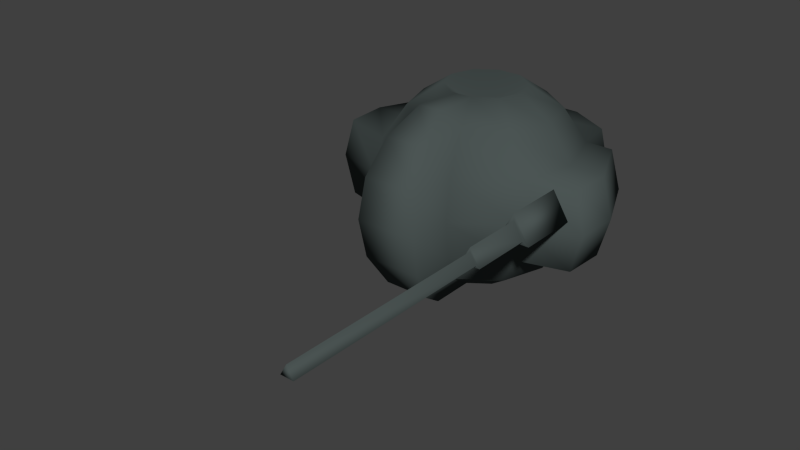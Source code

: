 # Source: MiniBot.blend  (saved by Blender 2.74.0; exported with 4.5.12 LTS)
import bpy
from mathutils import Matrix  # noqa: F401  (used for matrix-valued properties, if any)

bpy.ops.wm.read_factory_settings(use_empty=True)
scene = bpy.context.scene
scene.name = 'Scene'

# ---- collections
col_collection_1 = bpy.data.collections.new('Collection 1'); scene.collection.children.link(col_collection_1)

# ---- materials (node trees are filled in below, after node groups)
mat_black = bpy.data.materials.new('Black')
mat_black.alpha_threshold = 0.0
mat_black.use_transparent_shadow = False
mat_black.diffuse_color = (0.072, 0.09084, 0.08847, 1.0)
mat_black.roughness = 0.5
mat_black.line_color = (0.0, 0.0, 0.0, 1.0)

# ---- material node trees

# ---- world
world_world = bpy.data.worlds.new('World'); scene.world = world_world
world_world.color = (0.05088, 0.05088, 0.05088)
world_world.use_sun_shadow = False
world_world.sun_shadow_jitter_overblur = 0.0
world_world.cycles.sampling_method = 'MANUAL'
world_world.cycles.sample_map_resolution = 256

# ---- meshes
me_cube = bpy.data.meshes.new('Cube')
me_cube.from_pydata([(-0.85, 0.2415, 0.6821), (-1.067, 0.2415, 0.3577), (-1.067, 0.2415, -0.4077), (-0.85, 0.2415, -0.7321), (-0.5256, 0.2415, -0.9489), (-0.4525, 0.4664, 0.8989), (-0.715, 0.6571, 0.6821), (-0.8904, 0.7845, 0.3577), (-0.9519, 0.8292, -0.02502), (-0.8904, 0.7845, -0.4077), (-0.715, 0.6571, -0.7321), (-0.4525, 0.4664, -0.9489), (-0.2612, 0.6054, 0.8989), (-0.3614, 0.914, 0.6821), (-0.4284, 1.12, 0.3577), (0.07558, -0.8636, 0.6821), (-0.4284, 1.12, -0.4077), (-0.3614, 0.914, -0.7321), (-0.2612, 0.6054, -0.9489), (-0.1429, 0.2415, 0.6145), (-0.02468, 0.6054, 0.8989), (0.07558, 0.914, 0.6821), (0.1426, 1.12, 0.3577), (-0.02468, -0.555, 0.8989), (0.1426, 1.12, -0.4077), (0.07558, 0.914, -0.7321), (-0.02468, 0.6054, -0.9489), (0.1667, 0.4664, 0.8989), (0.4291, 0.6571, 0.6821), (0.6045, 0.7845, 0.3577), (0.6661, 0.8292, -0.02502), (0.6045, 0.7845, -0.4077), (0.4291, 0.6571, -0.7321), (0.1667, 0.4664, -0.9489), (0.2398, 0.2415, 0.8989), (0.5642, 0.2415, 0.6821), (0.7809, 0.2415, 0.3577), (0.7809, 0.2415, -0.4077), (0.5642, 0.2415, -0.7321), (0.2398, 0.2415, -0.9489), (0.1667, 0.01653, 0.8989), (0.4291, -0.1742, 0.6821), (0.6045, -0.3016, 0.3577), (0.6661, -0.3463, -0.02502), (0.6045, -0.3016, -0.4077), (0.4291, -0.1742, -0.7321), (0.1667, 0.01653, -0.9489), (-0.02468, -0.1225, 0.8989), (0.07558, -0.431, 0.6821), (0.1426, -0.6372, 0.3577), (0.1661, -0.7096, -0.02502), (0.1426, -0.6372, -0.4077), (0.07558, -0.431, -0.7321), (-0.02468, -0.1225, -0.9489), (-0.2612, -0.1225, 0.8989), (-0.3614, -0.431, 0.6821), (-0.4284, -0.6372, 0.3577), (-0.4519, -0.7096, -0.02502), (-0.4284, -0.6372, -0.4077), (-0.3614, -0.431, -0.7321), (-0.2612, -0.1225, -0.9489), (-0.1429, 0.2415, -0.6785), (-0.4525, 0.01653, 0.8989), (-0.715, -0.1742, 0.6821), (-0.8904, -0.3016, 0.3577), (-0.9519, -0.3463, -0.02502), (-0.8904, -0.3016, -0.4077), (-0.715, -0.1742, -0.7321), (-0.4525, 0.01653, -0.9489), (-0.5256, 0.2415, 0.8989), (-1.157, 0.7845, 0.3577), (-1.241, 0.8292, -0.02502), (-1.157, 0.7845, -0.4077), (-1.397, 0.2415, -0.4077), (-1.397, 0.2415, 0.3577), (0.8714, 0.7845, 0.3577), (0.9549, 0.8292, -0.02502), (0.8714, 0.7845, -0.4077), (1.111, 0.2415, 0.3577), (1.214, 0.2415, -0.02502), (1.111, 0.2415, -0.4077), (1.09, -0.1636, 0.3577), (1.192, -0.1776, -0.02502), (1.09, -0.1636, -0.4077), (-1.376, -0.1636, 0.3577), (-1.478, -0.1776, -0.02502), (-1.376, -0.1636, -0.4077), (-1.5, 0.2415, -0.02502), (-0.7597, 1.293, 0.2908), (-0.8106, 1.337, -0.02502), (-0.7597, 1.293, -0.3408), (-0.4284, 1.373, 0.3577), (-0.4519, 1.445, -0.02502), (-0.4284, 1.373, -0.4077), (0.1426, 1.373, 0.3577), (0.1661, 1.445, -0.02502), (0.1426, 1.373, -0.4077), (0.4739, 1.293, 0.2908), (0.5247, 1.337, -0.02502), (0.4739, 1.293, -0.3408), (0.1426, -1.07, 0.3577), (0.1661, -1.142, -0.02502), (0.1426, -1.07, -0.4077), (0.07558, -0.8636, -0.7321), (-0.02468, -0.555, -0.9489), (-0.2612, -0.555, 0.8989), (-0.3614, -0.8636, 0.6821), (-0.4284, -1.07, 0.3577), (-0.4519, -1.142, -0.02502), (-0.4284, -1.07, -0.4077), (-0.3614, -0.8636, -0.7321), (-0.2612, -0.555, -0.9489), (-0.1429, -0.1911, -1.025), (-0.1429, -0.1911, 0.9252), (0.9052, -0.1952, 0.3365), (0.9052, -0.7905, 0.3365), (1.056, -0.1952, 0.07534), (1.056, -0.7905, 0.07534), (0.7544, -0.1952, 0.07534), (0.7544, -0.7905, 0.07534), (0.9984, -0.7905, 0.1086), (0.9052, -0.7905, 0.2699), (0.8121, -0.7905, 0.1086), (0.9984, -1.375, 0.1086), (0.9052, -1.375, 0.2699), (0.8121, -1.375, 0.1086), (0.9655, -1.375, 0.1276), (0.9052, -1.375, 0.232), (0.8449, -1.375, 0.1276), (0.9655, -3.353, 0.1276), (0.9052, -3.353, 0.232), (0.8449, -3.353, 0.1276), (-0.7623, 0.2415, 0.5988), (-1.019, 0.2415, 0.2463), (-1.019, 0.2415, -0.2964), (-0.7623, 0.2415, -0.6489), (-0.5136, 0.2415, -0.8285), (-0.4438, 0.46, 0.7783), (-0.644, 0.6055, 0.5988), (-0.8249, 0.7201, 0.2789), (-0.8812, 0.7311, -0.02502), (-0.8249, 0.7201, -0.329), (-0.644, 0.6055, -0.6489), (-0.4428, 0.4593, -0.8285), (-0.2578, 0.5951, 0.7783), (-0.3343, 0.8305, 0.5988), (-0.4076, 1.071, 0.2491), (0.002119, -0.8026, 0.6077), (-0.4076, 1.071, -0.2992), (-0.3343, 0.8305, -0.6489), (-0.2575, 0.594, -0.8285), (-0.1429, 0.2456, 0.4936), (-0.02802, 0.5951, 0.7783), (0.04845, 0.8305, 0.5988), (0.1218, 1.071, 0.2491), (-0.0817, -0.5289, 0.7954), (0.1218, 1.071, -0.2992), (0.04845, 0.8305, -0.6489), (-0.02838, 0.594, -0.8285), (0.1579, 0.46, 0.7783), (0.3581, 0.6055, 0.5988), (0.539, 0.7201, 0.2789), (0.5954, 0.7311, -0.02502), (0.539, 0.7201, -0.329), (0.3581, 0.6055, -0.6489), (0.157, 0.4593, -0.8285), (0.2289, 0.2415, 0.7783), (0.4764, 0.2415, 0.5988), (0.7335, 0.2415, 0.2463), (0.7335, 0.2415, -0.2964), (0.4764, 0.2415, -0.6489), (0.2277, 0.2415, -0.8285), (0.1579, 0.02288, 0.7783), (0.3581, -0.1226, 0.5988), (0.5395, -0.2198, 0.2967), (0.6133, -0.2374, -0.02502), (0.5395, -0.2198, -0.3467), (0.3581, -0.1226, -0.6489), (0.157, 0.02358, -0.8285), (-0.04262, -0.1371, 0.7801), (-0.01814, -0.394, 0.6151), (0.036, -0.5902, 0.3249), (0.05604, -0.6593, -0.02502), (0.036, -0.5902, -0.3749), (-0.01814, -0.394, -0.6652), (-0.0622, -0.1372, -0.8348), (-0.2432, -0.1371, 0.7801), (-0.2677, -0.394, 0.6151), (-0.3219, -0.5902, 0.3249), (-0.3419, -0.6593, -0.02502), (-0.3219, -0.5902, -0.3749), (-0.2677, -0.394, -0.6652), (-0.2237, -0.1372, -0.8348), (-0.1429, 0.2451, -0.5575), (-0.4438, 0.02288, 0.7783), (-0.644, -0.1226, 0.5988), (-0.8253, -0.2198, 0.2967), (-0.8992, -0.2374, -0.02502), (-0.8253, -0.2198, -0.3467), (-0.644, -0.1226, -0.6489), (-0.4428, 0.02358, -0.8285), (-0.5148, 0.2415, 0.7783), (-1.112, 0.708, 0.2754), (-1.171, 0.7304, -0.02502), (-1.112, 0.708, -0.3255), (-1.318, 0.2264, -0.3169), (-1.318, 0.2264, 0.2668), (0.8263, 0.708, 0.2754), (0.8852, 0.7304, -0.02502), (0.8263, 0.708, -0.3255), (1.032, 0.2264, 0.2668), (1.095, 0.2204, -0.02502), (1.032, 0.2264, -0.3169), (1.024, -0.1055, 0.275), (1.094, -0.1072, -0.02502), (1.024, -0.1055, -0.3251), (-1.31, -0.1055, 0.275), (-1.38, -0.1072, -0.02502), (-1.31, -0.1055, -0.3251), (-1.381, 0.2204, -0.02502), (-0.6914, 1.225, 0.2176), (-0.7243, 1.253, -0.02502), (-0.6914, 1.225, -0.2676), (-0.4137, 1.293, 0.2676), (-0.4345, 1.325, -0.02502), (-0.4137, 1.293, -0.3176), (0.1278, 1.293, 0.2676), (0.1487, 1.325, -0.02502), (0.1278, 1.293, -0.3176), (0.4055, 1.225, 0.2176), (0.4384, 1.253, -0.02502), (0.4055, 1.225, -0.2676), (0.06231, -0.9885, 0.3178), (0.08364, -1.054, -0.02502), (0.06231, -0.9885, -0.3678), (0.002119, -0.8026, -0.6578), (-0.08375, -0.5257, -0.8475), (-0.2042, -0.5289, 0.7954), (-0.288, -0.8026, 0.6077), (-0.3482, -0.9885, 0.3178), (-0.3695, -1.054, -0.02502), (-0.3482, -0.9885, -0.3678), (-0.288, -0.8026, -0.6578), (-0.2021, -0.5257, -0.8475), (-0.1429, -0.2278, -0.9097), (-0.1429, -0.2265, 0.8095), (0.9052, -0.2623, 0.2359), (0.9052, -0.7234, 0.2359), (0.9689, -0.2623, 0.1257), (0.9689, -0.7234, 0.1257), (0.8416, -0.2623, 0.1257), (0.8416, -0.7234, 0.1257), (0.9683, -0.6746, 0.126), (0.9052, -0.6746, 0.2352), (0.8422, -0.6746, 0.126), (0.9112, -1.307, 0.159), (0.9052, -1.307, 0.1693), (0.8993, -1.307, 0.159), (0.9354, -1.259, 0.145), (0.9052, -1.259, 0.1973), (0.875, -1.259, 0.145), (0.8784, -3.286, 0.1779), (0.9052, -3.286, 0.1314), (0.9321, -3.286, 0.1779)], [], [(4, 3, 10, 11), (3, 2, 9, 10), (1, 0, 6, 7), (11, 10, 17, 18), (10, 9, 16, 17), (24, 16, 93, 96), (14, 22, 94, 91), (7, 6, 13, 14), (6, 5, 12, 13), (18, 17, 25, 26), (17, 16, 24, 25), (29, 30, 98, 97), (30, 31, 99, 98), (14, 13, 21, 22), (13, 12, 20, 21), (26, 25, 32, 33), (25, 24, 31, 32), (31, 24, 96, 99), (22, 29, 97, 94), (22, 21, 28, 29), (21, 20, 27, 28), (33, 32, 38, 39), (32, 31, 37, 38), (7, 8, 71, 70), (37, 31, 77, 80), (29, 28, 35, 36), (28, 27, 34, 35), (39, 38, 45, 46), (38, 37, 44, 45), (44, 37, 80, 83), (29, 36, 78, 75), (36, 35, 41, 42), (35, 34, 40, 41), (46, 45, 52, 53), (45, 44, 51, 52), (44, 43, 50, 51), (43, 42, 49, 50), (42, 41, 48, 49), (41, 40, 47, 48), (48, 47, 23, 15), (54, 55, 106, 105), (50, 49, 100, 101), (56, 57, 108, 107), (52, 51, 102, 103), (61, 53, 104, 112), (60, 59, 67, 68), (59, 58, 66, 67), (58, 57, 65, 66), (57, 56, 64, 65), (56, 55, 63, 64), (55, 54, 62, 63), (61, 4, 11), (66, 65, 85, 86), (36, 42, 81, 78), (0, 69, 5, 6), (69, 19, 5), (61, 11, 18), (5, 19, 12), (61, 18, 26), (12, 19, 20), (61, 26, 33), (20, 19, 27), (61, 33, 39), (27, 19, 34), (61, 39, 46), (34, 19, 40), (61, 46, 53), (40, 19, 47), (58, 59, 110, 109), (60, 61, 112, 111), (61, 60, 68), (54, 19, 62), (61, 68, 4), (68, 67, 3, 4), (67, 66, 2, 3), (31, 30, 76, 77), (9, 2, 73, 72), (64, 63, 0, 1), (63, 62, 69, 0), (62, 19, 69), (77, 76, 79, 80), (76, 75, 78, 79), (80, 79, 82, 83), (79, 78, 81, 82), (73, 87, 71, 72), (87, 74, 70, 71), (86, 85, 87, 73), (85, 84, 74, 87), (64, 1, 74, 84), (42, 43, 82, 81), (1, 7, 70, 74), (30, 29, 75, 76), (65, 64, 84, 85), (8, 9, 72, 71), (43, 44, 83, 82), (2, 66, 86, 73), (90, 89, 92, 93), (89, 88, 91, 92), (93, 92, 95, 96), (92, 91, 94, 95), (96, 95, 98, 99), (95, 94, 97, 98), (7, 14, 91, 88), (16, 9, 90, 93), (9, 8, 89, 90), (8, 7, 88, 89), (104, 103, 110, 111), (103, 102, 109, 110), (102, 101, 108, 109), (101, 100, 107, 108), (100, 15, 106, 107), (15, 23, 105, 106), (112, 104, 111), (23, 113, 105), (59, 60, 111, 110), (19, 54, 105, 113), (53, 52, 103, 104), (57, 58, 109, 108), (47, 19, 113, 23), (51, 50, 101, 102), (55, 56, 107, 106), (49, 48, 15, 100), (114, 115, 117, 116), (118, 119, 115, 114), (116, 117, 119, 118), (121, 122, 125, 124), (114, 116, 118), (121, 120, 117, 115), (120, 122, 119, 117), (122, 121, 115, 119), (127, 128, 131, 130), (122, 120, 123, 125), (120, 121, 124, 123), (127, 126, 123, 124), (126, 128, 125, 123), (128, 127, 124, 125), (129, 130, 131), (128, 126, 129, 131), (126, 127, 130, 129), (143, 142, 135, 136), (142, 141, 134, 135), (139, 138, 132, 133), (150, 149, 142, 143), (149, 148, 141, 142), (228, 225, 148, 156), (223, 226, 154, 146), (146, 145, 138, 139), (145, 144, 137, 138), (158, 157, 149, 150), (157, 156, 148, 149), (229, 230, 162, 161), (230, 231, 163, 162), (154, 153, 145, 146), (153, 152, 144, 145), (165, 164, 157, 158), (164, 163, 156, 157), (231, 228, 156, 163), (226, 229, 161, 154), (161, 160, 153, 154), (160, 159, 152, 153), (171, 170, 164, 165), (170, 169, 163, 164), (202, 203, 140, 139), (212, 209, 163, 169), (168, 167, 160, 161), (167, 166, 159, 160), (178, 177, 170, 171), (177, 176, 169, 170), (215, 212, 169, 176), (207, 210, 168, 161), (174, 173, 167, 168), (173, 172, 166, 167), (185, 184, 177, 178), (184, 183, 176, 177), (183, 182, 175, 176), (182, 181, 174, 175), (181, 180, 173, 174), (180, 179, 172, 173), (147, 155, 179, 180), (237, 238, 187, 186), (233, 232, 181, 182), (239, 240, 189, 188), (235, 234, 183, 184), (244, 236, 185, 193), (200, 199, 191, 192), (199, 198, 190, 191), (198, 197, 189, 190), (197, 196, 188, 189), (196, 195, 187, 188), (195, 194, 186, 187), (143, 136, 193), (218, 217, 197, 198), (210, 213, 174, 168), (138, 137, 201, 132), (137, 151, 201), (150, 143, 193), (144, 151, 137), (158, 150, 193), (152, 151, 144), (165, 158, 193), (159, 151, 152), (171, 165, 193), (166, 151, 159), (178, 171, 193), (172, 151, 166), (185, 178, 193), (179, 151, 172), (241, 242, 191, 190), (243, 244, 193, 192), (200, 192, 193), (194, 151, 186), (136, 200, 193), (136, 135, 199, 200), (135, 134, 198, 199), (209, 208, 162, 163), (204, 205, 134, 141), (133, 132, 195, 196), (132, 201, 194, 195), (201, 151, 194), (212, 211, 208, 209), (211, 210, 207, 208), (215, 214, 211, 212), (214, 213, 210, 211), (204, 203, 219, 205), (203, 202, 206, 219), (205, 219, 217, 218), (219, 206, 216, 217), (216, 206, 133, 196), (213, 214, 175, 174), (206, 202, 139, 133), (208, 207, 161, 162), (217, 216, 196, 197), (203, 204, 141, 140), (214, 215, 176, 175), (205, 218, 198, 134), (225, 224, 221, 222), (224, 223, 220, 221), (228, 227, 224, 225), (227, 226, 223, 224), (231, 230, 227, 228), (230, 229, 226, 227), (220, 223, 146, 139), (225, 222, 141, 148), (222, 221, 140, 141), (221, 220, 139, 140), (243, 242, 235, 236), (242, 241, 234, 235), (241, 240, 233, 234), (240, 239, 232, 233), (239, 238, 147, 232), (238, 237, 155, 147), (243, 236, 244), (237, 245, 155), (242, 243, 192, 191), (245, 237, 186, 151), (236, 235, 184, 185), (240, 241, 190, 189), (155, 245, 151, 179), (234, 233, 182, 183), (238, 239, 188, 187), (232, 147, 180, 181), (248, 249, 247, 246), (246, 247, 251, 250), (250, 251, 249, 248), (256, 257, 254, 253), (250, 248, 246), (247, 249, 252, 253), (249, 251, 254, 252), (251, 247, 253, 254), (262, 263, 260, 259), (257, 255, 252, 254), (255, 256, 253, 252), (256, 255, 258, 259), (255, 257, 260, 258), (257, 256, 259, 260), (263, 262, 261), (263, 261, 258, 260), (261, 262, 259, 258)])
me_cube.polygons.foreach_set('use_smooth', [True] * 278)
_uv = me_cube.uv_layers.new(name='UVMap')
_uv.uv.foreach_set('vector', [0.6062, 0.3037, 0.6394, 0.2963, 0.6402, 0.3309, 0.6066, 0.3224, 0.6394, 0.2963, 0.6718, 0.2861, 0.6728, 0.3313, 0.6402, 0.3309, 0.8349, 0.1137, 0.8631, 0.1298, 0.8467, 0.1617, 0.8135, 0.1554, 0.6619, 0.08895, 0.6953, 0.08167, 0.6953, 0.1176, 0.6619, 0.1084, 0.6953, 0.08167, 0.7256, 0.08147, 0.7256, 0.1284, 0.6953, 0.1176, 0.3039, 0.9647, 0.1936, 0.9647, 0.2089, 0.919, 0.291, 0.9219, 0.2, 0.7678, 0.3103, 0.7678, 0.295, 0.8135, 0.2129, 0.8106, 0.8135, 0.1554, 0.8467, 0.1617, 0.8467, 0.1999, 0.8135, 0.2052, 0.8467, 0.1617, 0.8798, 0.1701, 0.8798, 0.1908, 0.8467, 0.1999, 0.6619, 0.1084, 0.6953, 0.1176, 0.6756, 0.1505, 0.6512, 0.1262, 0.6953, 0.1176, 0.7256, 0.1284, 0.6999, 0.1714, 0.6756, 0.1505, 0.4224, 0.7926, 0.4288, 0.8733, 0.3419, 0.8694, 0.3412, 0.827, 0.4288, 0.8733, 0.414, 0.9522, 0.3376, 0.9113, 0.3419, 0.8694, 0.8135, 0.2052, 0.8467, 0.1999, 0.8631, 0.2298, 0.8349, 0.2443, 0.8467, 0.1999, 0.8798, 0.1908, 0.8887, 0.207, 0.8631, 0.2298, 0.6512, 0.1262, 0.6756, 0.1505, 0.6436, 0.1679, 0.6339, 0.1356, 0.6756, 0.1505, 0.6999, 0.1714, 0.6582, 0.1942, 0.6436, 0.1679, 0.414, 0.9522, 0.3039, 0.9647, 0.291, 0.9219, 0.3376, 0.9113, 0.3103, 0.7678, 0.4224, 0.7926, 0.3412, 0.827, 0.295, 0.8135, 0.6978, 0.1983, 0.7257, 0.2142, 0.7085, 0.2433, 0.6753, 0.2363, 0.7257, 0.2142, 0.7502, 0.2383, 0.7408, 0.254, 0.7085, 0.2433, 0.6339, 0.1356, 0.6436, 0.1679, 0.6117, 0.1631, 0.6167, 0.133, 0.6436, 0.1679, 0.6582, 0.1942, 0.6165, 0.1879, 0.6117, 0.1631, 0.2873, 0.3551, 0.2727, 0.4427, 0.2041, 0.4427, 0.224, 0.3551, 0.2798, 0.2284, 0.3212, 0.3512, 0.2586, 0.3512, 0.2025, 0.2284, 0.6753, 0.2363, 0.7085, 0.2433, 0.7066, 0.2814, 0.6728, 0.2861, 0.7085, 0.2433, 0.7408, 0.254, 0.7398, 0.2746, 0.7066, 0.2814, 0.5715, 0.2299, 0.5445, 0.2127, 0.5746, 0.2029, 0.5878, 0.2245, 0.5445, 0.2127, 0.5236, 0.1861, 0.5629, 0.1732, 0.5746, 0.2029, 0.3212, 0.1057, 0.2798, 0.2284, 0.2025, 0.2284, 0.2072, 0.1368, 0.4466, 0.1088, 0.4052, 0.2315, 0.3279, 0.2315, 0.384, 0.1088, 0.6728, 0.2861, 0.7066, 0.2814, 0.7208, 0.314, 0.6914, 0.3287, 0.7066, 0.2814, 0.7398, 0.2746, 0.7475, 0.2923, 0.7208, 0.314, 0.5878, 0.2245, 0.5746, 0.2029, 0.6128, 0.1958, 0.6084, 0.2207, 0.5746, 0.2029, 0.5629, 0.1732, 0.6128, 0.164, 0.6128, 0.1958, 0.5629, 0.1732, 0.5545, 0.1401, 0.6084, 0.1301, 0.6128, 0.164, 0.5545, 0.1401, 0.5506, 0.1085, 0.6005, 0.09933, 0.6084, 0.1301, 0.5506, 0.1085, 0.5518, 0.08338, 0.59, 0.07633, 0.6005, 0.09933, 0.7208, 0.314, 0.7475, 0.2923, 0.761, 0.3002, 0.7457, 0.3287, 0.8816, 0.8763, 0.9122, 0.8978, 0.8693, 0.8978, 0.8388, 0.8763, 0.7102, 0.8984, 0.7407, 0.8777, 0.7836, 0.8777, 0.753, 0.8984, 0.854, 0.8083, 0.8612, 0.8449, 0.8184, 0.8449, 0.8112, 0.8083, 0.7612, 0.8467, 0.7683, 0.8102, 0.8112, 0.8102, 0.804, 0.8467, 0.8816, 0.7417, 0.8612, 0.772, 0.8184, 0.772, 0.8388, 0.7417, 0.8118, 0.9789, 0.8112, 0.9365, 0.8112, 0.8978, 0.8249, 0.9295, 0.5809, 0.2745, 0.5927, 0.2424, 0.6213, 0.2625, 0.5964, 0.2854, 0.5927, 0.2424, 0.6107, 0.2156, 0.6481, 0.2419, 0.6213, 0.2625, 0.6107, 0.2156, 0.6323, 0.1983, 0.6728, 0.2267, 0.6481, 0.2419, 0.8142, 0.08455, 0.8142, 0.1132, 0.7636, 0.1144, 0.7595, 0.08576, 0.8142, 0.1132, 0.8095, 0.1464, 0.7708, 0.1472, 0.7636, 0.1144, 0.8095, 0.1464, 0.8009, 0.1789, 0.7799, 0.1794, 0.7708, 0.1472, 0.5493, 0.324, 0.5659, 0.2895, 0.5737, 0.3045, 0.1628, 0.3432, 0.1519, 0.4308, 0.02074, 0.4308, 0.04287, 0.3432, 0.4052, 0.2315, 0.4466, 0.3543, 0.3327, 0.3231, 0.3279, 0.2315, 0.8631, 0.1298, 0.8887, 0.1529, 0.8798, 0.1701, 0.8467, 0.1617, 0.7042, 0.3403, 0.6728, 0.3676, 0.6885, 0.3289, 0.5493, 0.324, 0.5737, 0.3045, 0.5808, 0.324, 0.6885, 0.3289, 0.6728, 0.3676, 0.6728, 0.3287, 0.7542, 0.3389, 0.7542, 0.3765, 0.7389, 0.377, 0.5809, 0.3378, 0.6225, 0.3313, 0.5877, 0.3545, 0.7542, 0.3389, 0.7389, 0.377, 0.7236, 0.3659, 0.5877, 0.3545, 0.6225, 0.3313, 0.6036, 0.368, 0.7542, 0.3389, 0.7236, 0.3659, 0.714, 0.3474, 0.6036, 0.368, 0.6225, 0.3313, 0.6225, 0.373, 0.7542, 0.3389, 0.714, 0.3474, 0.7139, 0.3287, 0.6225, 0.3548, 0.6574, 0.3313, 0.6372, 0.3676, 0.8059, 0.2393, 0.7869, 0.2036, 0.8059, 0.1983, 0.6372, 0.3676, 0.6574, 0.3313, 0.6574, 0.3729, 0.7612, 0.7736, 0.7407, 0.7426, 0.7836, 0.7426, 0.804, 0.7736, 0.8329, 0.9395, 0.8118, 0.9789, 0.8249, 0.9295, 0.8329, 0.9008, 0.7835, 0.3287, 0.7835, 0.3697, 0.7646, 0.3644, 0.7139, 0.3768, 0.6728, 0.3676, 0.7139, 0.3586, 0.7835, 0.3287, 0.7646, 0.3644, 0.7542, 0.3506, 0.5964, 0.2854, 0.6213, 0.2625, 0.6394, 0.2963, 0.6062, 0.3037, 0.6213, 0.2625, 0.6481, 0.2419, 0.6718, 0.2861, 0.6394, 0.2963, 0.2899, 0.3628, 0.2755, 0.4493, 0.2078, 0.4493, 0.2274, 0.3628, 0.4445, 0.1065, 0.4026, 0.2308, 0.3243, 0.2308, 0.3812, 0.1065, 0.7636, 0.1144, 0.7708, 0.1472, 0.7386, 0.1634, 0.7215, 0.1355, 0.7708, 0.1472, 0.7799, 0.1794, 0.7625, 0.1881, 0.7386, 0.1634, 0.7139, 0.3586, 0.6728, 0.3676, 0.7042, 0.3403, 0.2078, 0.3459, 0.1164, 0.351, 0.1139, 0.2075, 0.2054, 0.2133, 0.1164, 0.351, 0.029, 0.3464, 0.02663, 0.2138, 0.1139, 0.2075, 0.2054, 0.2133, 0.1139, 0.2075, 0.1163, 0.1173, 0.2078, 0.126, 0.1139, 0.2075, 0.02663, 0.2138, 0.029, 0.1265, 0.1163, 0.1173, 0.2017, 0.246, 0.1091, 0.2518, 0.1116, 0.1065, 0.2041, 0.1118, 0.1091, 0.2518, 0.02074, 0.2455, 0.02314, 0.1112, 0.1116, 0.1065, 0.2041, 0.3344, 0.1116, 0.3432, 0.1091, 0.2518, 0.2017, 0.246, 0.1116, 0.3432, 0.02314, 0.3338, 0.02074, 0.2455, 0.1091, 0.2518, 0.3243, 0.1065, 0.2824, 0.2308, 0.2041, 0.2308, 0.2089, 0.1381, 0.1669, 0.351, 0.1562, 0.4376, 0.02663, 0.4376, 0.04849, 0.351, 0.2824, 0.2308, 0.3243, 0.3551, 0.261, 0.3551, 0.2041, 0.2308, 0.2755, 0.4493, 0.2899, 0.5359, 0.2274, 0.5359, 0.2078, 0.4493, 0.1519, 0.4308, 0.1628, 0.5184, 0.04287, 0.5184, 0.02074, 0.4308, 0.2727, 0.4427, 0.2873, 0.5303, 0.224, 0.5303, 0.2041, 0.4427, 0.1562, 0.4376, 0.1669, 0.5241, 0.04849, 0.5241, 0.02663, 0.4376, 0.4026, 0.2308, 0.4445, 0.3551, 0.3292, 0.3236, 0.3243, 0.2308, 0.1627, 0.9055, 0.162, 0.8631, 0.2105, 0.865, 0.2089, 0.919, 0.162, 0.8631, 0.1663, 0.8212, 0.2129, 0.8106, 0.2105, 0.865, 0.2089, 0.919, 0.2105, 0.865, 0.2934, 0.8675, 0.291, 0.9219, 0.2105, 0.865, 0.2129, 0.8106, 0.295, 0.8135, 0.2934, 0.8675, 0.291, 0.9219, 0.2934, 0.8675, 0.3419, 0.8694, 0.3376, 0.9113, 0.2934, 0.8675, 0.295, 0.8135, 0.3412, 0.827, 0.3419, 0.8694, 0.0899, 0.7803, 0.2, 0.7678, 0.2129, 0.8106, 0.1663, 0.8212, 0.1936, 0.9647, 0.08155, 0.9399, 0.1627, 0.9055, 0.2089, 0.919, 0.08155, 0.9399, 0.07512, 0.8592, 0.162, 0.8631, 0.1627, 0.9055, 0.07512, 0.8592, 0.0899, 0.7803, 0.1663, 0.8212, 0.162, 0.8631, 0.9311, 0.8805, 0.9212, 0.8546, 0.9645, 0.8546, 0.9545, 0.8805, 0.9212, 0.8546, 0.9145, 0.8205, 0.9711, 0.8205, 0.9645, 0.8546, 0.9145, 0.8205, 0.9122, 0.7833, 0.9734, 0.7833, 0.9711, 0.8205, 0.9122, 0.7833, 0.9145, 0.7486, 0.9711, 0.7486, 0.9734, 0.7833, 0.9145, 0.7486, 0.9212, 0.7219, 0.9645, 0.7219, 0.9711, 0.7486, 0.9122, 0.9852, 0.9221, 0.9606, 0.9456, 0.9606, 0.9555, 0.9852, 0.8249, 0.9295, 0.8112, 0.8978, 0.8329, 0.9008, 0.9221, 0.9606, 0.9339, 0.927, 0.9456, 0.9606, 0.7407, 0.7426, 0.7102, 0.7219, 0.753, 0.7219, 0.7836, 0.7426, 0.9339, 0.8805, 0.9456, 0.9201, 0.9456, 0.9606, 0.9339, 0.927, 0.9122, 0.7219, 0.8816, 0.7417, 0.8388, 0.7417, 0.8693, 0.7219, 0.7683, 0.8102, 0.7612, 0.7736, 0.804, 0.7736, 0.8112, 0.8102, 0.9221, 0.9201, 0.9339, 0.8805, 0.9339, 0.927, 0.9221, 0.9606, 0.8612, 0.772, 0.854, 0.8083, 0.8112, 0.8083, 0.8184, 0.772, 0.7407, 0.8777, 0.7612, 0.8467, 0.804, 0.8467, 0.7836, 0.8777, 0.8612, 0.8449, 0.8816, 0.8763, 0.8388, 0.8763, 0.8184, 0.8449, 0.7869, 0.1994, 0.7869, 0.2508, 0.761, 0.2497, 0.761, 0.1983, 0.761, 0.2946, 0.761, 0.2508, 0.7854, 0.2567, 0.7854, 0.3005, 0.8103, 0.3287, 0.8103, 0.371, 0.7835, 0.371, 0.7835, 0.3287, 0.6725, 0.378, 0.6574, 0.3743, 0.6574, 0.3313, 0.6725, 0.335, 0.8129, 0.9498, 0.8581, 0.9233, 0.8581, 0.9762, 0.7279, 0.6489, 0.6999, 0.6653, 0.6884, 0.6653, 0.7336, 0.6388, 0.6999, 0.6653, 0.7279, 0.6816, 0.7336, 0.6917, 0.6884, 0.6653, 0.7279, 0.6816, 0.7279, 0.6489, 0.7336, 0.6388, 0.7336, 0.6917, 0.5466, 0.6193, 0.5797, 0.6193, 0.5797, 0.9353, 0.5466, 0.9353, 0.8584, 0.07736, 0.875, 0.07736, 0.875, 0.1188, 0.8584, 0.1188, 0.8014, 0.3019, 0.7854, 0.3012, 0.7854, 0.2508, 0.8014, 0.2514, 0.7097, 0.7422, 0.6916, 0.7528, 0.6851, 0.7528, 0.713, 0.7365, 0.6916, 0.7528, 0.7097, 0.7634, 0.713, 0.7692, 0.6851, 0.7528, 0.7097, 0.7634, 0.7097, 0.7422, 0.713, 0.7365, 0.713, 0.7692, 0.758, 0.5819, 0.7761, 0.5713, 0.7761, 0.5925, 0.5797, 0.6193, 0.6128, 0.6193, 0.6128, 0.9353, 0.5797, 0.9353, 0.5135, 0.6193, 0.5466, 0.6193, 0.5466, 0.9353, 0.5135, 0.9353, 0.6066, 0.3224, 0.6402, 0.3309, 0.6394, 0.2963, 0.6062, 0.3037, 0.6402, 0.3309, 0.6728, 0.3313, 0.6718, 0.2861, 0.6394, 0.2963, 0.8135, 0.1554, 0.8467, 0.1617, 0.8631, 0.1298, 0.8349, 0.1137, 0.6619, 0.1084, 0.6953, 0.1176, 0.6953, 0.08167, 0.6619, 0.08895, 0.6953, 0.1176, 0.7256, 0.1284, 0.7256, 0.08147, 0.6953, 0.08167, 0.291, 0.9219, 0.2089, 0.919, 0.1936, 0.9647, 0.3039, 0.9647, 0.2129, 0.8106, 0.295, 0.8135, 0.3103, 0.7678, 0.2, 0.7678, 0.8135, 0.2052, 0.8467, 0.1999, 0.8467, 0.1617, 0.8135, 0.1554, 0.8467, 0.1999, 0.8798, 0.1908, 0.8798, 0.1701, 0.8467, 0.1617, 0.6512, 0.1262, 0.6756, 0.1505, 0.6953, 0.1176, 0.6619, 0.1084, 0.6756, 0.1505, 0.6999, 0.1714, 0.7256, 0.1284, 0.6953, 0.1176, 0.3412, 0.827, 0.3419, 0.8694, 0.4288, 0.8733, 0.4224, 0.7926, 0.3419, 0.8694, 0.3376, 0.9113, 0.414, 0.9522, 0.4288, 0.8733, 0.8349, 0.2443, 0.8631, 0.2298, 0.8467, 0.1999, 0.8135, 0.2052, 0.8631, 0.2298, 0.8887, 0.207, 0.8798, 0.1908, 0.8467, 0.1999, 0.6339, 0.1356, 0.6436, 0.1679, 0.6756, 0.1505, 0.6512, 0.1262, 0.6436, 0.1679, 0.6582, 0.1942, 0.6999, 0.1714, 0.6756, 0.1505, 0.3376, 0.9113, 0.291, 0.9219, 0.3039, 0.9647, 0.414, 0.9522, 0.295, 0.8135, 0.3412, 0.827, 0.4224, 0.7926, 0.3103, 0.7678, 0.6753, 0.2363, 0.7085, 0.2433, 0.7257, 0.2142, 0.6978, 0.1983, 0.7085, 0.2433, 0.7408, 0.254, 0.7502, 0.2383, 0.7257, 0.2142, 0.6167, 0.133, 0.6117, 0.1631, 0.6436, 0.1679, 0.6339, 0.1356, 0.6117, 0.1631, 0.6165, 0.1879, 0.6582, 0.1942, 0.6436, 0.1679, 0.224, 0.3551, 0.2041, 0.4427, 0.2727, 0.4427, 0.2873, 0.3551, 0.2025, 0.2284, 0.2586, 0.3512, 0.3212, 0.3512, 0.2798, 0.2284, 0.6728, 0.2861, 0.7066, 0.2814, 0.7085, 0.2433, 0.6753, 0.2363, 0.7066, 0.2814, 0.7398, 0.2746, 0.7408, 0.254, 0.7085, 0.2433, 0.5878, 0.2245, 0.5746, 0.2029, 0.5445, 0.2127, 0.5715, 0.2299, 0.5746, 0.2029, 0.5629, 0.1732, 0.5236, 0.1861, 0.5445, 0.2127, 0.2072, 0.1368, 0.2025, 0.2284, 0.2798, 0.2284, 0.3212, 0.1057, 0.384, 0.1088, 0.3279, 0.2315, 0.4052, 0.2315, 0.4466, 0.1088, 0.6914, 0.3287, 0.7208, 0.314, 0.7066, 0.2814, 0.6728, 0.2861, 0.7208, 0.314, 0.7475, 0.2923, 0.7398, 0.2746, 0.7066, 0.2814, 0.6084, 0.2207, 0.6128, 0.1958, 0.5746, 0.2029, 0.5878, 0.2245, 0.6128, 0.1958, 0.6128, 0.164, 0.5629, 0.1732, 0.5746, 0.2029, 0.6128, 0.164, 0.6084, 0.1301, 0.5545, 0.1401, 0.5629, 0.1732, 0.6084, 0.1301, 0.6005, 0.09933, 0.5506, 0.1085, 0.5545, 0.1401, 0.6005, 0.09933, 0.59, 0.07633, 0.5518, 0.08338, 0.5506, 0.1085, 0.7457, 0.3287, 0.761, 0.3002, 0.7475, 0.2923, 0.7208, 0.314, 0.8388, 0.8763, 0.8693, 0.8978, 0.9122, 0.8978, 0.8816, 0.8763, 0.753, 0.8984, 0.7836, 0.8777, 0.7407, 0.8777, 0.7102, 0.8984, 0.8112, 0.8083, 0.8184, 0.8449, 0.8612, 0.8449, 0.854, 0.8083, 0.804, 0.8467, 0.8112, 0.8102, 0.7683, 0.8102, 0.7612, 0.8467, 0.8388, 0.7417, 0.8184, 0.772, 0.8612, 0.772, 0.8816, 0.7417, 0.8249, 0.9295, 0.8112, 0.8978, 0.8112, 0.9365, 0.8118, 0.9789, 0.5964, 0.2854, 0.6213, 0.2625, 0.5927, 0.2424, 0.5809, 0.2745, 0.6213, 0.2625, 0.6481, 0.2419, 0.6107, 0.2156, 0.5927, 0.2424, 0.6481, 0.2419, 0.6728, 0.2267, 0.6323, 0.1983, 0.6107, 0.2156, 0.7595, 0.08576, 0.7636, 0.1144, 0.8142, 0.1132, 0.8142, 0.08455, 0.7636, 0.1144, 0.7708, 0.1472, 0.8095, 0.1464, 0.8142, 0.1132, 0.7708, 0.1472, 0.7799, 0.1794, 0.8009, 0.1789, 0.8095, 0.1464, 0.5737, 0.3045, 0.5659, 0.2895, 0.5493, 0.324, 0.04287, 0.3432, 0.02074, 0.4308, 0.1519, 0.4308, 0.1628, 0.3432, 0.3279, 0.2315, 0.3327, 0.3231, 0.4466, 0.3543, 0.4052, 0.2315, 0.8467, 0.1617, 0.8798, 0.1701, 0.8887, 0.1529, 0.8631, 0.1298, 0.6885, 0.3289, 0.6728, 0.3676, 0.7042, 0.3403, 0.5808, 0.324, 0.5737, 0.3045, 0.5493, 0.324, 0.6728, 0.3287, 0.6728, 0.3676, 0.6885, 0.3289, 0.7389, 0.377, 0.7542, 0.3765, 0.7542, 0.3389, 0.5877, 0.3545, 0.6225, 0.3313, 0.5809, 0.3378, 0.7236, 0.3659, 0.7389, 0.377, 0.7542, 0.3389, 0.6036, 0.368, 0.6225, 0.3313, 0.5877, 0.3545, 0.714, 0.3474, 0.7236, 0.3659, 0.7542, 0.3389, 0.6225, 0.373, 0.6225, 0.3313, 0.6036, 0.368, 0.7139, 0.3287, 0.714, 0.3474, 0.7542, 0.3389, 0.6372, 0.3676, 0.6574, 0.3313, 0.6225, 0.3548, 0.8059, 0.1983, 0.7869, 0.2036, 0.8059, 0.2393, 0.6574, 0.3729, 0.6574, 0.3313, 0.6372, 0.3676, 0.804, 0.7736, 0.7836, 0.7426, 0.7407, 0.7426, 0.7612, 0.7736, 0.8329, 0.9008, 0.8249, 0.9295, 0.8118, 0.9789, 0.8329, 0.9395, 0.7646, 0.3644, 0.7835, 0.3697, 0.7835, 0.3287, 0.7139, 0.3586, 0.6728, 0.3676, 0.7139, 0.3768, 0.7542, 0.3506, 0.7646, 0.3644, 0.7835, 0.3287, 0.6062, 0.3037, 0.6394, 0.2963, 0.6213, 0.2625, 0.5964, 0.2854, 0.6394, 0.2963, 0.6718, 0.2861, 0.6481, 0.2419, 0.6213, 0.2625, 0.2274, 0.3628, 0.2078, 0.4493, 0.2755, 0.4493, 0.2899, 0.3628, 0.3812, 0.1065, 0.3243, 0.2308, 0.4026, 0.2308, 0.4445, 0.1065, 0.7215, 0.1355, 0.7386, 0.1634, 0.7708, 0.1472, 0.7636, 0.1144, 0.7386, 0.1634, 0.7625, 0.1881, 0.7799, 0.1794, 0.7708, 0.1472, 0.7042, 0.3403, 0.6728, 0.3676, 0.7139, 0.3586, 0.2054, 0.2133, 0.1139, 0.2075, 0.1164, 0.351, 0.2078, 0.3459, 0.1139, 0.2075, 0.02663, 0.2138, 0.029, 0.3464, 0.1164, 0.351, 0.2078, 0.126, 0.1163, 0.1173, 0.1139, 0.2075, 0.2054, 0.2133, 0.1163, 0.1173, 0.029, 0.1265, 0.02663, 0.2138, 0.1139, 0.2075, 0.2041, 0.1118, 0.1116, 0.1065, 0.1091, 0.2518, 0.2017, 0.246, 0.1116, 0.1065, 0.02314, 0.1112, 0.02074, 0.2455, 0.1091, 0.2518, 0.2017, 0.246, 0.1091, 0.2518, 0.1116, 0.3432, 0.2041, 0.3344, 0.1091, 0.2518, 0.02074, 0.2455, 0.02314, 0.3338, 0.1116, 0.3432, 0.2089, 0.1381, 0.2041, 0.2308, 0.2824, 0.2308, 0.3243, 0.1065, 0.04849, 0.351, 0.02663, 0.4376, 0.1562, 0.4376, 0.1669, 0.351, 0.2041, 0.2308, 0.261, 0.3551, 0.3243, 0.3551, 0.2824, 0.2308, 0.2078, 0.4493, 0.2274, 0.5359, 0.2899, 0.5359, 0.2755, 0.4493, 0.02074, 0.4308, 0.04287, 0.5184, 0.1628, 0.5184, 0.1519, 0.4308, 0.2041, 0.4427, 0.224, 0.5303, 0.2873, 0.5303, 0.2727, 0.4427, 0.02663, 0.4376, 0.04849, 0.5241, 0.1669, 0.5241, 0.1562, 0.4376, 0.3243, 0.2308, 0.3292, 0.3236, 0.4445, 0.3551, 0.4026, 0.2308, 0.2089, 0.919, 0.2105, 0.865, 0.162, 0.8631, 0.1627, 0.9055, 0.2105, 0.865, 0.2129, 0.8106, 0.1663, 0.8212, 0.162, 0.8631, 0.291, 0.9219, 0.2934, 0.8675, 0.2105, 0.865, 0.2089, 0.919, 0.2934, 0.8675, 0.295, 0.8135, 0.2129, 0.8106, 0.2105, 0.865, 0.3376, 0.9113, 0.3419, 0.8694, 0.2934, 0.8675, 0.291, 0.9219, 0.3419, 0.8694, 0.3412, 0.827, 0.295, 0.8135, 0.2934, 0.8675, 0.1663, 0.8212, 0.2129, 0.8106, 0.2, 0.7678, 0.0899, 0.7803, 0.2089, 0.919, 0.1627, 0.9055, 0.08155, 0.9399, 0.1936, 0.9647, 0.1627, 0.9055, 0.162, 0.8631, 0.07512, 0.8592, 0.08155, 0.9399, 0.162, 0.8631, 0.1663, 0.8212, 0.0899, 0.7803, 0.07512, 0.8592, 0.9545, 0.8805, 0.9645, 0.8546, 0.9212, 0.8546, 0.9311, 0.8805, 0.9645, 0.8546, 0.9711, 0.8205, 0.9145, 0.8205, 0.9212, 0.8546, 0.9711, 0.8205, 0.9734, 0.7833, 0.9122, 0.7833, 0.9145, 0.8205, 0.9734, 0.7833, 0.9711, 0.7486, 0.9145, 0.7486, 0.9122, 0.7833, 0.9711, 0.7486, 0.9645, 0.7219, 0.9212, 0.7219, 0.9145, 0.7486, 0.9555, 0.9852, 0.9456, 0.9606, 0.9221, 0.9606, 0.9122, 0.9852, 0.8329, 0.9008, 0.8112, 0.8978, 0.8249, 0.9295, 0.9456, 0.9606, 0.9339, 0.927, 0.9221, 0.9606, 0.7836, 0.7426, 0.753, 0.7219, 0.7102, 0.7219, 0.7407, 0.7426, 0.9339, 0.927, 0.9456, 0.9606, 0.9456, 0.9201, 0.9339, 0.8805, 0.8693, 0.7219, 0.8388, 0.7417, 0.8816, 0.7417, 0.9122, 0.7219, 0.8112, 0.8102, 0.804, 0.7736, 0.7612, 0.7736, 0.7683, 0.8102, 0.9221, 0.9606, 0.9339, 0.927, 0.9339, 0.8805, 0.9221, 0.9201, 0.8184, 0.772, 0.8112, 0.8083, 0.854, 0.8083, 0.8612, 0.772, 0.7836, 0.8777, 0.804, 0.8467, 0.7612, 0.8467, 0.7407, 0.8777, 0.8184, 0.8449, 0.8388, 0.8763, 0.8816, 0.8763, 0.8612, 0.8449, 0.761, 0.1983, 0.761, 0.2497, 0.7869, 0.2508, 0.7869, 0.1994, 0.7854, 0.3005, 0.7854, 0.2567, 0.761, 0.2508, 0.761, 0.2946, 0.7835, 0.3287, 0.7835, 0.371, 0.8103, 0.371, 0.8103, 0.3287, 0.6725, 0.335, 0.6574, 0.3313, 0.6574, 0.3743, 0.6725, 0.378, 0.8581, 0.9762, 0.8581, 0.9233, 0.8129, 0.9498, 0.7336, 0.6388, 0.6884, 0.6653, 0.6999, 0.6653, 0.7279, 0.6489, 0.6884, 0.6653, 0.7336, 0.6917, 0.7279, 0.6816, 0.6999, 0.6653, 0.7336, 0.6917, 0.7336, 0.6388, 0.7279, 0.6489, 0.7279, 0.6816, 0.5466, 0.9353, 0.5797, 0.9353, 0.5797, 0.6193, 0.5466, 0.6193, 0.8584, 0.1188, 0.875, 0.1188, 0.875, 0.07736, 0.8584, 0.07736, 0.8014, 0.2514, 0.7854, 0.2508, 0.7854, 0.3012, 0.8014, 0.3019, 0.713, 0.7365, 0.6851, 0.7528, 0.6916, 0.7528, 0.7097, 0.7422, 0.6851, 0.7528, 0.713, 0.7692, 0.7097, 0.7634, 0.6916, 0.7528, 0.713, 0.7692, 0.713, 0.7365, 0.7097, 0.7422, 0.7097, 0.7634, 0.7761, 0.5925, 0.7761, 0.5713, 0.758, 0.5819, 0.5797, 0.9353, 0.6128, 0.9353, 0.6128, 0.6193, 0.5797, 0.6193, 0.5135, 0.9353, 0.5466, 0.9353, 0.5466, 0.6193, 0.5135, 0.6193])
me_cube.materials.append(mat_black)
me_cube.use_remesh_preserve_volume = False
me_cube.use_remesh_preserve_attributes = False
me_cube.use_mirror_vertex_groups = False
me_cube.update()

# ---- objects
ob_cube = bpy.data.objects.new('Cube', me_cube)

# ---- transforms, parenting, visibility, modifiers, constraints
ob_cube.location = (0.1465, -0.2191, 1.527)
ob_cube.lock_rotations_4d = False
ob_cube.empty_display_type = 'ARROWS'
ob_cube.lineart.crease_threshold = 0.0

# ---- collection membership
col_collection_1.objects.link(ob_cube)

# ---- scene / render settings (as saved in the file)
scene.frame_start = 1; scene.frame_end = 250; scene.frame_set(0)
scene.render.engine = 'BLENDER_EEVEE_NEXT'
scene.render.resolution_percentage = 50
scene.render.dither_intensity = 0.0
scene.cycles.use_denoising = False
scene.cycles.samples = 10
scene.cycles.sampling_pattern = 'TABULATED_SOBOL'
scene.cycles.light_sampling_threshold = 0.0
scene.cycles.use_adaptive_sampling = False
scene.cycles.use_light_tree = False
scene.cycles.blur_glossy = 0.0
scene.cycles.pixel_filter_type = 'GAUSSIAN'
scene.cycles.sample_clamp_indirect = 0.0
scene.view_settings.view_transform = 'Standard'
bpy.context.view_layer.update()

# ---- added for rendering (the .blend has no active camera and no usable light): camera, sun
cam_auto = bpy.data.cameras.new('AutoCamera')
cam_auto.lens = 50.0
cam_auto.sensor_width = 36.0
cam_auto.clip_end = 1000.0
ob_auto_camera = bpy.data.objects.new('AutoCamera', cam_auto)
scene.collection.objects.link(ob_auto_camera)
ob_auto_camera.location = (5.41372, -7.66536, 5.80471)
ob_auto_camera.rotation_euler = (1.09748, -7.21219e-08, 0.694738)
scene.camera = ob_auto_camera
light_auto_sun = bpy.data.lights.new('AutoSun', 'SUN')
light_auto_sun.energy = 3.0
light_auto_sun.angle = 0.0523599
ob_auto_sun = bpy.data.objects.new('AutoSun', light_auto_sun)
scene.collection.objects.link(ob_auto_sun)
ob_auto_sun.rotation_euler = (0.872665, 0.174533, 0.523599)
bpy.context.view_layer.update()
